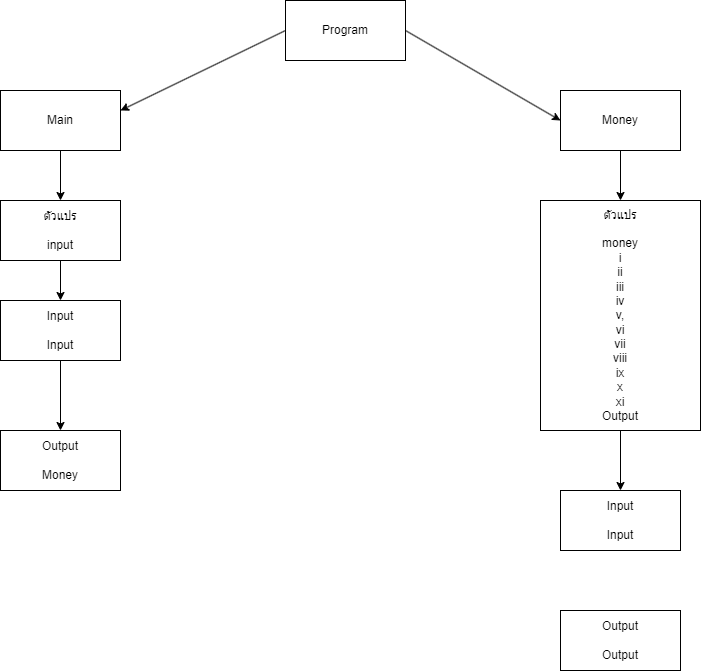

The diagram above was exported from draw.io. Its source (the exported page's mxGraphModel, read from the mxfile embedded in the PNG):
<mxGraphModel dx="1022" dy="1560" grid="1" gridSize="10" guides="1" tooltips="1" connect="1" arrows="1" fold="1" page="1" pageScale="1" pageWidth="850" pageHeight="1100" math="0" shadow="0">
  <root>
    <mxCell id="0" />
    <mxCell id="1" parent="0" />
    <mxCell id="1ypgnmdf5_TYDoeucDbh-1" value="Program" style="rounded=0;whiteSpace=wrap;html=1;" vertex="1" parent="1">
      <mxGeometry x="365" y="-1050" width="120" height="60" as="geometry" />
    </mxCell>
    <mxCell id="1ypgnmdf5_TYDoeucDbh-2" value="Main" style="rounded=0;whiteSpace=wrap;html=1;" vertex="1" parent="1">
      <mxGeometry x="80" y="-960" width="120" height="60" as="geometry" />
    </mxCell>
    <mxCell id="1ypgnmdf5_TYDoeucDbh-16" style="edgeStyle=orthogonalEdgeStyle;rounded=0;orthogonalLoop=1;jettySize=auto;html=1;exitX=0.5;exitY=1;exitDx=0;exitDy=0;entryX=0.5;entryY=0;entryDx=0;entryDy=0;" edge="1" parent="1" source="1ypgnmdf5_TYDoeucDbh-3" target="1ypgnmdf5_TYDoeucDbh-5">
      <mxGeometry relative="1" as="geometry" />
    </mxCell>
    <mxCell id="1ypgnmdf5_TYDoeucDbh-3" value="Money" style="rounded=0;whiteSpace=wrap;html=1;" vertex="1" parent="1">
      <mxGeometry x="640" y="-960" width="120" height="60" as="geometry" />
    </mxCell>
    <mxCell id="1ypgnmdf5_TYDoeucDbh-14" style="edgeStyle=orthogonalEdgeStyle;rounded=0;orthogonalLoop=1;jettySize=auto;html=1;exitX=0.5;exitY=1;exitDx=0;exitDy=0;entryX=0.5;entryY=0;entryDx=0;entryDy=0;" edge="1" parent="1" source="1ypgnmdf5_TYDoeucDbh-4" target="1ypgnmdf5_TYDoeucDbh-6">
      <mxGeometry relative="1" as="geometry" />
    </mxCell>
    <mxCell id="1ypgnmdf5_TYDoeucDbh-4" value="ตัวแปร&lt;br&gt;&lt;br&gt;input" style="rounded=0;whiteSpace=wrap;html=1;" vertex="1" parent="1">
      <mxGeometry x="80" y="-850" width="120" height="60" as="geometry" />
    </mxCell>
    <mxCell id="1ypgnmdf5_TYDoeucDbh-17" style="edgeStyle=orthogonalEdgeStyle;rounded=0;orthogonalLoop=1;jettySize=auto;html=1;exitX=0.5;exitY=1;exitDx=0;exitDy=0;entryX=0.5;entryY=0;entryDx=0;entryDy=0;" edge="1" parent="1" source="1ypgnmdf5_TYDoeucDbh-5" target="1ypgnmdf5_TYDoeucDbh-8">
      <mxGeometry relative="1" as="geometry" />
    </mxCell>
    <mxCell id="1ypgnmdf5_TYDoeucDbh-5" value="ตัวแปร&lt;br&gt;&lt;br&gt;money&lt;br&gt;i&lt;br&gt;ii&lt;br&gt;iii&lt;br&gt;iv&lt;br&gt;v,&lt;br&gt;vi&lt;br&gt;vii&lt;br&gt;viii&lt;br&gt;ix&lt;br&gt;x&lt;br&gt;xi&lt;br&gt;Output" style="rounded=0;whiteSpace=wrap;html=1;" vertex="1" parent="1">
      <mxGeometry x="620" y="-850" width="160" height="230" as="geometry" />
    </mxCell>
    <mxCell id="1ypgnmdf5_TYDoeucDbh-15" style="edgeStyle=orthogonalEdgeStyle;rounded=0;orthogonalLoop=1;jettySize=auto;html=1;exitX=0.5;exitY=1;exitDx=0;exitDy=0;entryX=0.5;entryY=0;entryDx=0;entryDy=0;" edge="1" parent="1" source="1ypgnmdf5_TYDoeucDbh-6" target="1ypgnmdf5_TYDoeucDbh-7">
      <mxGeometry relative="1" as="geometry" />
    </mxCell>
    <mxCell id="1ypgnmdf5_TYDoeucDbh-6" value="Input&lt;br&gt;&lt;br&gt;Input" style="rounded=0;whiteSpace=wrap;html=1;" vertex="1" parent="1">
      <mxGeometry x="80" y="-750" width="120" height="60" as="geometry" />
    </mxCell>
    <mxCell id="1ypgnmdf5_TYDoeucDbh-7" value="Output&lt;br&gt;&lt;br&gt;Money" style="rounded=0;whiteSpace=wrap;html=1;" vertex="1" parent="1">
      <mxGeometry x="80" y="-620" width="120" height="60" as="geometry" />
    </mxCell>
    <mxCell id="1ypgnmdf5_TYDoeucDbh-8" value="Input&lt;br&gt;&lt;br&gt;Input" style="rounded=0;whiteSpace=wrap;html=1;" vertex="1" parent="1">
      <mxGeometry x="640" y="-560" width="120" height="60" as="geometry" />
    </mxCell>
    <mxCell id="1ypgnmdf5_TYDoeucDbh-9" value="Output&lt;br&gt;&lt;br&gt;Output" style="rounded=0;whiteSpace=wrap;html=1;" vertex="1" parent="1">
      <mxGeometry x="640" y="-440" width="120" height="60" as="geometry" />
    </mxCell>
    <mxCell id="1ypgnmdf5_TYDoeucDbh-10" value="" style="endArrow=classic;html=1;rounded=0;exitX=0;exitY=0.5;exitDx=0;exitDy=0;" edge="1" parent="1" source="1ypgnmdf5_TYDoeucDbh-1">
      <mxGeometry width="50" height="50" relative="1" as="geometry">
        <mxPoint x="350" y="-1020.5" as="sourcePoint" />
        <mxPoint x="200" y="-940" as="targetPoint" />
        <Array as="points" />
      </mxGeometry>
    </mxCell>
    <mxCell id="1ypgnmdf5_TYDoeucDbh-11" value="" style="endArrow=classic;html=1;rounded=0;entryX=0;entryY=0.5;entryDx=0;entryDy=0;exitX=1;exitY=0.5;exitDx=0;exitDy=0;" edge="1" parent="1" source="1ypgnmdf5_TYDoeucDbh-1" target="1ypgnmdf5_TYDoeucDbh-3">
      <mxGeometry width="50" height="50" relative="1" as="geometry">
        <mxPoint x="620" y="-1020" as="sourcePoint" />
        <mxPoint x="451.6400000000001" y="-937.98" as="targetPoint" />
        <Array as="points" />
      </mxGeometry>
    </mxCell>
    <mxCell id="1ypgnmdf5_TYDoeucDbh-12" value="" style="endArrow=classic;html=1;rounded=0;exitX=0.5;exitY=1;exitDx=0;exitDy=0;entryX=0.5;entryY=0;entryDx=0;entryDy=0;" edge="1" parent="1" source="1ypgnmdf5_TYDoeucDbh-2" target="1ypgnmdf5_TYDoeucDbh-4">
      <mxGeometry width="50" height="50" relative="1" as="geometry">
        <mxPoint x="240" y="-860" as="sourcePoint" />
        <mxPoint x="290" y="-910" as="targetPoint" />
      </mxGeometry>
    </mxCell>
  </root>
</mxGraphModel>